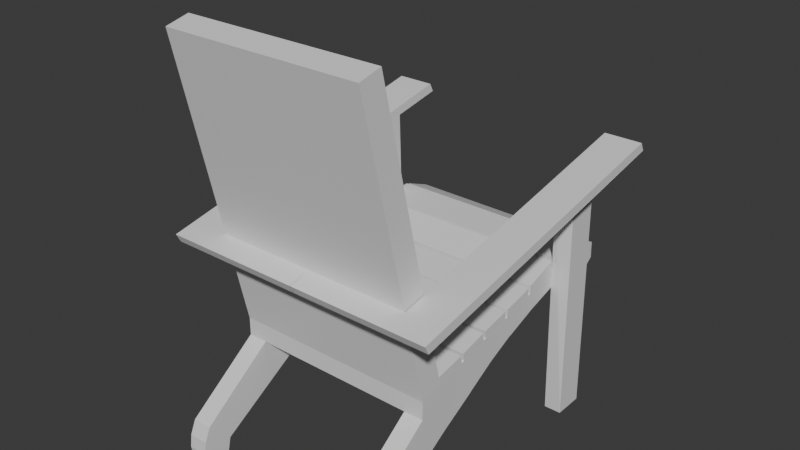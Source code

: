 # Source: chair.blend  (saved by Blender 4.4.32; exported with 4.5.12 LTS)
import bpy
from mathutils import Matrix  # noqa: F401  (used for matrix-valued properties, if any)

bpy.ops.wm.read_factory_settings(use_empty=True)
scene = bpy.context.scene
scene.name = 'Scene'

# ---- collections
col_collection = bpy.data.collections.new('Collection'); scene.collection.children.link(col_collection)

# ---- materials (node trees are filled in below, after node groups)
mat_top = bpy.data.materials.new('Top')

# ---- material node trees
mat_top.use_nodes = True; mat_top.node_tree.nodes.clear()
_N = mat_top.node_tree.nodes; _L = mat_top.node_tree.links
n0 = _N.new('ShaderNodeBsdfPrincipled'); n0.name = 'Principled BSDF'; n0.location = (10, 300)
n1 = _N.new('ShaderNodeOutputMaterial'); n1.name = 'Material Output'; n1.location = (300, 300)
_L.new(n0.outputs[0], n1.inputs[0])
n1.is_active_output = True

# ---- world
world_world = bpy.data.worlds.new('World'); scene.world = world_world
world_world.use_nodes = True; world_world.node_tree.nodes.clear()
_N = world_world.node_tree.nodes; _L = world_world.node_tree.links
n0 = _N.new('ShaderNodeOutputWorld'); n0.name = 'World Output'; n0.location = (300, 300)
n1 = _N.new('ShaderNodeBackground'); n1.name = 'Background'; n1.location = (10, 300)
n1.inputs[0].default_value = (0.05088, 0.05088, 0.05088, 1.0)
_L.new(n1.outputs[0], n0.inputs[0])
n0.is_active_output = True
world_world.color = (0.05088, 0.05088, 0.05088)
world_world.sun_shadow_jitter_overblur = 0.0

# ---- meshes
me_cube_001 = bpy.data.meshes.new('Cube.001')
me_cube_001.from_pydata([(1.004, -9.041, -8.898), (1.004, -7.011, -7.137), (1.004, -7.749, -3.492), (1.004, -5.886, -2.809), (1.004, -5.103, -5.409), (1.004, -7.566, -3.424), (1.004, -6.826, -6.941), (1.004, -3.982, -2.211), (1.004, -3.538, -4.283), (1.004, -5.699, -2.756), (1.004, -4.925, -5.279), (1.004, -1.876, -1.495), (1.004, -1.596, -3.189), (1.004, -3.356, -4.208), (1.004, 0.3385, -0.3232), (1.004, 0.4233, -2.24), (1.004, -1.68, -1.389), (1.004, -1.415, -3.09), (1.0, 4.627, -1.251), (1.0, 4.19, -2.597), (1.004, 2.93, -0.1697), (1.004, 2.779, -1.866), (1.0, 4.662, -2.042), (1.004, 2.705, -0.05396), (1.004, 2.59, -1.781), (1.004, 0.572, -0.2273), (1.004, 0.6182, -2.147), (1.005, -9.622, -3.241), (1.004, -7.835, -2.734), (1.004, -5.972, -2.051), (1.004, -7.652, -2.666), (1.004, -5.785, -1.998), (1.004, -3.989, -1.441), (1.004, -3.802, -1.409), (1.004, -1.883, -0.725), (1.004, -1.687, -0.619), (1.004, 0.3314, 0.4471), (1.004, 2.922, 0.6006), (0.9999, 4.619, -0.4807), (1.004, 0.5648, 0.543), (1.004, 2.697, 0.7163), (1.005, -10.92, -6.227), (1.005, -15.65, -15.19), (1.005, -15.34, -11.39), (1.005, -15.7, -12.69), (1.005, -15.8, -13.9), (1.005, -14.19, -15.19), (1.005, -13.96, -13.67), (1.005, -9.536, -3.999), (1.005, -10.92, -4.504), (1.004, -3.795, -2.179), (0.002193, -9.035, -8.888), (0.002193, -7.011, -7.137), (0.002193, -7.749, -3.492), (0.00189, -5.066, -5.353), (0.002193, -6.826, -6.941), (0.002193, -5.886, -2.809), (0.002193, -3.538, -4.283), (0.002193, -5.699, -2.756), (0.002135, -4.888, -5.223), (0.002193, -3.982, -2.211), (0.002135, -1.596, -3.189), (0.002193, -3.356, -4.208), (0.002135, -1.876, -1.495), (0.002135, 0.4233, -2.24), (0.002135, -1.68, -1.389), (0.002135, -1.415, -3.09), (0.002135, 0.3385, -0.3232), (1.192e-07, 4.193, -2.645), (0.002135, 2.93, -0.1697), (0.002135, 2.779, -1.866), (0.0, 4.63, -1.307), (1.192e-07, 4.667, -2.089), (0.002135, 2.59, -1.781), (0.002769, 0.5901, -0.2562), (0.002135, 0.6182, -2.147), (0.002193, -7.566, -3.424), (0.002135, 2.705, -0.05396), (0.002318, -9.622, -3.241), (0.002078, -7.835, -2.734), (0.002077, -5.972, -2.051), (0.002078, -5.785, -1.998), (0.002077, -3.989, -1.441), (0.002077, -3.802, -1.409), (0.00202, -1.883, -0.725), (0.00202, -1.687, -0.619), (0.00202, 0.3314, 0.4471), (0.00202, 2.922, 0.6006), (-0.0001154, 4.623, -0.5366), (0.00202, 0.5717, 0.527), (0.002078, -7.652, -2.666), (0.00202, 2.697, 0.7163), (0.002433, -10.92, -6.227), (0.002433, -9.536, -3.999), (0.002433, -10.92, -4.504), (0.002193, -3.795, -2.179), (0.8141, -9.038, -8.893), (0.8144, -15.65, -15.19), (0.8144, -10.92, -6.227), (0.8144, -15.8, -13.9), (0.8144, -15.7, -12.69), (0.8144, -15.34, -11.39), (0.8144, -14.19, -15.19), (0.8144, -13.97, -13.67)], [], [(0, 48, 41, 43, 44, 45, 42, 46, 47), (16, 14, 36, 35), (38, 88, 87, 37), (2, 53, 79, 28), (7, 9, 3, 5, 2, 48, 0, 1, 6, 4, 10, 8, 13, 12, 17, 15, 26, 24, 21, 19, 22, 18, 20, 23, 25, 14, 16, 11, 50), (20, 18, 38, 37), (54, 4, 6, 55), (57, 8, 10, 59), (65, 16, 35, 85), (61, 12, 13, 62), (25, 23, 40, 39), (64, 15, 17, 66), (68, 19, 21, 70), (69, 20, 37, 87), (68, 72, 22, 19), (74, 25, 39, 89), (79, 78, 27, 28), (95, 50, 33, 83), (76, 5, 30, 90), (9, 7, 32, 31), (58, 9, 31, 81), (5, 3, 29, 30), (48, 2, 28, 27), (93, 48, 27, 78), (67, 14, 25, 74), (63, 11, 16, 65), (60, 7, 50, 95), (56, 3, 9, 58), (73, 24, 26, 75), (103, 47, 46, 102), (96, 0, 47, 103), (41, 48, 49), (92, 98, 41, 49, 94), (50, 11, 34, 33), (1, 0, 96, 51, 52), (70, 21, 24, 73), (15, 64, 75, 26), (12, 61, 66, 17), (1, 52, 55, 6), (4, 54, 59, 10), (53, 2, 5, 76), (20, 69, 77, 23), (3, 56, 80, 29), (23, 77, 91, 40), (7, 60, 82, 32), (11, 63, 84, 34), (8, 57, 62, 13), (14, 67, 86, 36), (40, 91, 89, 39), (36, 86, 85, 35), (34, 84, 83, 33), (32, 82, 81, 31), (18, 71, 88, 38), (29, 80, 90, 30), (22, 72, 71, 18), (43, 41, 98, 101), (45, 44, 100, 99), (44, 43, 101, 100), (42, 45, 99, 97), (46, 42, 97, 102), (103, 101, 98, 96), (98, 92, 51, 96), (103, 100, 101), (100, 103, 99), (97, 99, 103, 102), (49, 48, 93, 94)])
_uv = me_cube_001.uv_layers.new(name='UVMap')
_uv.uv.foreach_set('vector', [0.375, 0.75, 0.625, 0.75, 0.625, 0.75, 0.5625, 0.75, 0.5, 0.75, 0.4375, 0.75, 0.375, 0.75, 0.375, 0.75, 0.375, 0.75, 0.625, 0.75, 0.625, 0.5, 0.625, 0.5, 0.625, 0.75, 0.625, 0.5, 0.75, 0.5, 0.75, 0.75, 0.625, 0.75, 0.625, 0.75, 0.75, 0.75, 0.75, 0.75, 0.625, 0.75, 0.625, 0.5, 0.625, 0.75, 0.625, 0.5, 0.625, 0.75, 0.625, 0.75, 0.625, 0.75, 0.375, 0.75, 0.375, 0.75, 0.375, 0.75, 0.375, 0.5, 0.375, 0.75, 0.375, 0.5, 0.375, 0.75, 0.375, 0.5, 0.375, 0.75, 0.375, 0.5, 0.375, 0.75, 0.375, 0.5, 0.375, 0.75, 0.375, 0.5, 0.4999, 0.5, 0.625, 0.5, 0.625, 0.75, 0.625, 0.5, 0.625, 0.75, 0.625, 0.5, 0.625, 0.75, 0.625, 0.5, 0.625, 0.75, 0.625, 0.75, 0.625, 0.5, 0.625, 0.5, 0.625, 0.75, 0.25, 0.5, 0.375, 0.5, 0.375, 0.75, 0.25, 0.75, 0.25, 0.5, 0.375, 0.5, 0.375, 0.75, 0.25, 0.75, 0.625, 0.875, 0.625, 0.75, 0.625, 0.75, 0.625, 0.875, 0.25, 0.5, 0.375, 0.5, 0.375, 0.75, 0.25, 0.75, 0.625, 0.75, 0.625, 0.5, 0.625, 0.5, 0.625, 0.75, 0.25, 0.5, 0.375, 0.5, 0.375, 0.75, 0.25, 0.75, 0.25, 0.5, 0.375, 0.5, 0.375, 0.75, 0.25, 0.75, 0.75, 0.75, 0.625, 0.75, 0.625, 0.75, 0.75, 0.75, 0.375, 0.375, 0.5009, 0.375, 0.4999, 0.5, 0.375, 0.5, 0.625, 0.875, 0.625, 0.75, 0.625, 0.75, 0.625, 0.875, 0.75, 0.75, 0.75, 0.75, 0.625, 0.75, 0.625, 0.75, 0.625, 0.875, 0.625, 0.75, 0.625, 0.75, 0.625, 0.875, 0.75, 0.75, 0.625, 0.75, 0.625, 0.75, 0.75, 0.75, 0.625, 0.75, 0.625, 0.5, 0.625, 0.5, 0.625, 0.75, 0.625, 0.875, 0.625, 0.75, 0.625, 0.75, 0.625, 0.875, 0.625, 0.75, 0.625, 0.5, 0.625, 0.5, 0.625, 0.75, 0.625, 0.75, 0.625, 0.75, 0.625, 0.75, 0.625, 0.75, 0.625, 0.875, 0.625, 0.75, 0.625, 0.75, 0.625, 0.875, 0.625, 0.375, 0.625, 0.5, 0.625, 0.75, 0.625, 0.375, 0.625, 0.375, 0.625, 0.5, 0.625, 0.75, 0.625, 0.375, 0.625, 0.375, 0.625, 0.5, 0.625, 0.75, 0.625, 0.375, 0.625, 0.375, 0.625, 0.5, 0.625, 0.75, 0.625, 0.375, 0.25, 0.5, 0.375, 0.5, 0.375, 0.75, 0.25, 0.75, 0.3131, 0.75, 0.375, 0.75, 0.375, 0.75, 0.3131, 0.75, 0.3131, 0.75, 0.375, 0.75, 0.375, 0.75, 0.3131, 0.75, 0.625, 0.75, 0.625, 0.75, 0.625, 0.75, 0.625, 0.875, 0.625, 0.8119, 0.625, 0.75, 0.625, 0.75, 0.625, 0.875, 0.625, 0.75, 0.625, 0.5, 0.625, 0.5, 0.625, 0.75, 0.375, 0.75, 0.375, 0.75, 0.3131, 0.75, 0.25, 0.75, 0.25, 0.75, 0.375, 0.375, 0.375, 0.75, 0.375, 0.5, 0.375, 0.375, 0.375, 0.5, 0.375, 0.375, 0.25, 0.75, 0.375, 0.75, 0.375, 0.5, 0.375, 0.375, 0.25, 0.75, 0.375, 0.75, 0.375, 0.75, 0.375, 0.375, 0.25, 0.75, 0.375, 0.75, 0.375, 0.5, 0.375, 0.375, 0.25, 0.75, 0.375, 0.75, 0.625, 0.375, 0.625, 0.75, 0.625, 0.75, 0.625, 0.375, 0.625, 0.75, 0.625, 0.375, 0.625, 0.375, 0.625, 0.5, 0.625, 0.5, 0.625, 0.375, 0.625, 0.375, 0.625, 0.5, 0.625, 0.5, 0.625, 0.375, 0.625, 0.375, 0.625, 0.5, 0.625, 0.5, 0.625, 0.375, 0.625, 0.375, 0.625, 0.5, 0.625, 0.5, 0.625, 0.375, 0.625, 0.375, 0.625, 0.5, 0.375, 0.5, 0.375, 0.375, 0.25, 0.75, 0.375, 0.75, 0.625, 0.5, 0.625, 0.375, 0.625, 0.375, 0.625, 0.5, 0.625, 0.5, 0.75, 0.5, 0.75, 0.75, 0.625, 0.75, 0.625, 0.5, 0.75, 0.5, 0.75, 0.75, 0.625, 0.75, 0.625, 0.5, 0.75, 0.5, 0.75, 0.75, 0.625, 0.75, 0.625, 0.5, 0.75, 0.5, 0.75, 0.75, 0.625, 0.75, 0.625, 0.5, 0.625, 0.375, 0.625, 0.375, 0.625, 0.5, 0.625, 0.5, 0.75, 0.5, 0.75, 0.75, 0.625, 0.75, 0.4999, 0.5, 0.5009, 0.375, 0.625, 0.375, 0.625, 0.5, 0.5625, 0.75, 0.625, 0.75, 0.625, 0.8119, 0.5625, 0.8119, 0.4375, 0.75, 0.5, 0.75, 0.5, 0.8119, 0.4375, 0.8119, 0.5, 0.75, 0.5625, 0.75, 0.5625, 0.8119, 0.5, 0.8119, 0.375, 0.75, 0.4375, 0.75, 0.4375, 0.8119, 0.3748, 0.75, 0.375, 0.75, 0.375, 0.75, 0.3131, 0.75, 0.3734, 0.75, 0.3131, 0.75, 0.5625, 0.8119, 0.625, 0.8119, 0.3131, 0.75, 0.625, 0.8119, 0.625, 0.875, 0.25, 0.75, 0.3131, 0.75, 0.3131, 0.75, 0.5, 0.8119, 0.5625, 0.8119, 0.5, 0.8119, 0.3131, 0.75, 0.4375, 0.8119, 0.3131, 0.75, 0.4375, 0.8119, 0.3131, 0.75, 0.3734, 0.75, 0.625, 0.75, 0.625, 0.75, 0.625, 0.875, 0.625, 0.875])
me_cube_001.materials.append(mat_top)
me_cube_001.use_mirror_vertex_groups = False
me_cube_001.update()
me_cube_002 = bpy.data.meshes.new('Cube.002')
me_cube_002.from_pydata([(0.2906, 0.1329, 1.046), (0.2906, 0.1559, 0.3405), (0.2906, 0.04657, 1.029), (0.2906, 0.06952, 0.3405), (0.2906, 0.2839, 1.075), (0.2906, 0.2713, 1.1), (0.3984, 0.04657, 1.029), (0.3984, 0.1329, 1.046), (0.3393, 0.1559, 0.3405), (0.3393, 0.06952, 0.3405), (0.3393, 0.05805, 0.9984), (0.3393, 0.1444, 1.007), (0.3984, 0.2839, 1.075), (0.3984, 0.2713, 1.1), (0.3972, -0.6096, 0.9246), (0.3972, -0.5971, 0.9), (-0.001273, -0.5971, 0.9), (-0.0005004, -0.5345, 0.9092), (-0.0003795, -0.5433, 0.9363), (0.2901, -0.5345, 0.9092), (0.2893, -0.5971, 0.9), (0.2902, -0.5433, 0.9363), (-0.001273, -0.6096, 0.9246), (0.2893, -0.6096, 0.9246)], [], [(6, 2, 3, 9, 10), (2, 0, 1, 3), (7, 6, 10, 11), (3, 1, 8, 9), (10, 9, 8, 11), (13, 14, 15, 12), (4, 5, 13, 12), (13, 5, 21, 23, 14), (1, 0, 7, 11, 8), (0, 2, 19, 21, 5, 4), (20, 19, 2, 6, 7, 0, 4, 12, 15), (14, 23, 20, 15), (19, 20, 16, 17), (18, 17, 16, 22), (23, 21, 18, 22), (20, 23, 22, 16), (21, 19, 17, 18)])
_uv = me_cube_002.uv_layers.new(name='UVMap')
_uv.uv.foreach_set('vector', [0.375, 0.25, 0.375, 0.5, 0.625, 0.5, 0.625, 0.25, 0.5, 0.25, 0.375, 0.5, 0.375, 0.75, 0.625, 0.75, 0.625, 0.5, 0.375, 0.0, 0.375, 0.25, 0.5, 0.25, 0.5, 0.0, 0.625, 0.5, 0.625, 0.75, 0.875, 0.75, 0.875, 0.5, 0.5, 0.25, 0.625, 0.25, 0.625, 0.0, 0.5, 0.0, 0.375, 0.0, 0.375, 0.25, 0.375, 0.25, 0.375, 0.0, 0.375, 0.75, 0.375, 0.75, 0.375, 1.0, 0.375, 1.0, 0.125, 0.75, 0.375, 0.75, 0.375, 0.5167, 0.375, 0.5, 0.125, 0.5, 0.625, 0.75, 0.375, 0.75, 0.375, 0.0, 0.5, 0.0, 0.875, 0.75, 0.375, 0.75, 0.375, 0.5, 0.375, 0.5, 0.375, 0.5167, 0.375, 0.75, 0.375, 0.75, 0.375, 0.5, 0.375, 0.5, 0.375, 0.5, 0.375, 0.25, 0.375, 0.0, 0.375, 0.75, 0.375, 0.75, 0.375, 1.0, 0.375, 0.25, 0.375, 0.25, 0.375, 0.5, 0.375, 0.5, 0.375, 0.25, 0.375, 0.5, 0.375, 0.5, 0.375, 0.5, 0.375, 0.5, 0.375, 0.5167, 0.375, 0.5, 0.375, 0.5, 0.375, 0.5, 0.375, 0.5, 0.375, 0.5167, 0.375, 0.5167, 0.375, 0.5, 0.375, 0.5, 0.375, 0.5, 0.375, 0.5, 0.375, 0.5, 0.375, 0.5167, 0.375, 0.5, 0.375, 0.5, 0.375, 0.5167])
me_cube_002.materials.append(mat_top)
me_cube_002.use_mirror_vertex_groups = False
me_cube_002.update()
me_cube_003 = bpy.data.meshes.new('Cube.003')
me_cube_003.from_pydata([(1.005, -9.536, -3.999), (1.005, -10.92, -4.504), (0.9645, -13.52, 23.67), (0.9645, -14.91, 23.16), (0.002433, -9.536, -3.999), (0.002433, -10.92, -4.504), (0.0, -13.52, 23.67), (0.0, -14.91, 23.16)], [], [(1, 0, 2, 3), (2, 0, 4, 6), (3, 7, 5, 1), (1, 5, 4, 0), (3, 2, 6, 7)])
_uv = me_cube_003.uv_layers.new(name='UVMap')
_uv.uv.foreach_set('vector', [0.625, 0.75, 0.625, 0.75, 0.625, 0.75, 0.625, 0.75, 0.625, 0.75, 0.625, 0.75, 0.0, 0.0, 0.0, 0.0, 0.625, 0.75, 0.0, 0.0, 0.0, 0.0, 0.625, 0.75, 0.625, 0.75, 0.0, 0.0, 0.0, 0.0, 0.625, 0.75, 0.625, 0.75, 0.625, 0.75, 0.0, 0.0, 0.0, 0.0])
me_cube_003.materials.append(mat_top)
me_cube_003.use_mirror_vertex_groups = False
me_cube_003.update()

# ---- objects
ob_base = bpy.data.objects.new('Base', me_cube_001)
ob_arms = bpy.data.objects.new('Arms', me_cube_002)
ob_back = bpy.data.objects.new('Back', me_cube_003)

# ---- transforms, parenting, visibility, modifiers, constraints
ob_base.location = (0.0, 0.03673, 0.7979)
ob_base.scale = (0.2894, 0.04743, 0.03011)
ob_base.lock_rotations_4d = False
ob_base.empty_display_type = 'ARROWS'
ob_base.lineart.crease_threshold = 0.0
_m = ob_base.modifiers.new('Mirror', 'MIRROR')
_m.use_clip = True
_m.merge_threshold = 0.01
_m.bisect_threshold = 0.0
ob_arms.location = (0.0, 0.0, 0.0)
ob_arms.lock_rotations_4d = False
ob_arms.empty_display_type = 'ARROWS'
ob_arms.lineart.crease_threshold = 0.0
_m = ob_arms.modifiers.new('Mirror', 'MIRROR')
ob_back.location = (0.0, 0.03673, 0.7979)
ob_back.scale = (0.2894, 0.04743, 0.03011)
ob_back.lock_rotations_4d = False
ob_back.empty_display_type = 'ARROWS'
ob_back.lineart.crease_threshold = 0.0
_m = ob_back.modifiers.new('Mirror', 'MIRROR')
_m.use_clip = True
_m.merge_threshold = 0.01
_m.bisect_threshold = 0.0

# ---- collection membership
col_collection.objects.link(ob_base)
col_collection.objects.link(ob_arms)
col_collection.objects.link(ob_back)

# ---- scene / render settings (as saved in the file)
scene.frame_start = 1; scene.frame_end = 250; scene.frame_set(-94)
scene.render.engine = 'BLENDER_EEVEE_NEXT'
bpy.context.view_layer.update()

# ---- added for rendering (the .blend has no active camera and no usable light): camera, sun
cam_auto = bpy.data.cameras.new('AutoCamera')
cam_auto.lens = 50.0
cam_auto.sensor_width = 36.0
cam_auto.clip_end = 1000.0
ob_auto_camera = bpy.data.objects.new('AutoCamera', cam_auto)
scene.collection.objects.link(ob_auto_camera)
ob_auto_camera.location = (1.60193, -2.13686, 2.20709)
ob_auto_camera.rotation_euler = (1.09748, -7.21219e-08, 0.694738)
scene.camera = ob_auto_camera
light_auto_sun = bpy.data.lights.new('AutoSun', 'SUN')
light_auto_sun.energy = 3.0
light_auto_sun.angle = 0.0523599
ob_auto_sun = bpy.data.objects.new('AutoSun', light_auto_sun)
scene.collection.objects.link(ob_auto_sun)
ob_auto_sun.rotation_euler = (0.872665, 0.174533, 0.523599)
bpy.context.view_layer.update()
